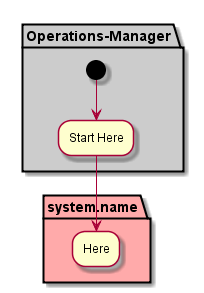

The diagram above was rendered by PlantUML. Its source (embedded in the PNG):
@startuml


partition "Operations-Manager"  #cccccc {
  (*) --> "Start Here"
}

partition "system.name" #ffaaaa {
  "Start Here" --> "Here"
}

@enduml